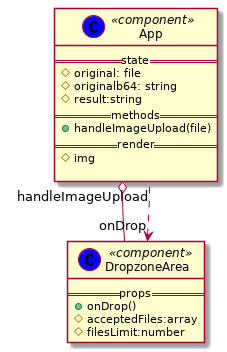

The diagram above was rendered by PlantUML. Its source (embedded in the PNG):
@startuml test

class App << (C,blue) component >> {
    ==state==
    #original: file
    #originalb64: string
    #result:string
    ==methods==
    + handleImageUpload(file)
    ==render==
    #img
    
}

class DropzoneArea << (C,blue) component >> {
    ==props==
    +onDrop()
    #acceptedFiles:array
    #filesLimit:number 
}


App o-- DropzoneArea
DropzoneArea "onDrop" <.. "handleImageUpload" App


@enduml